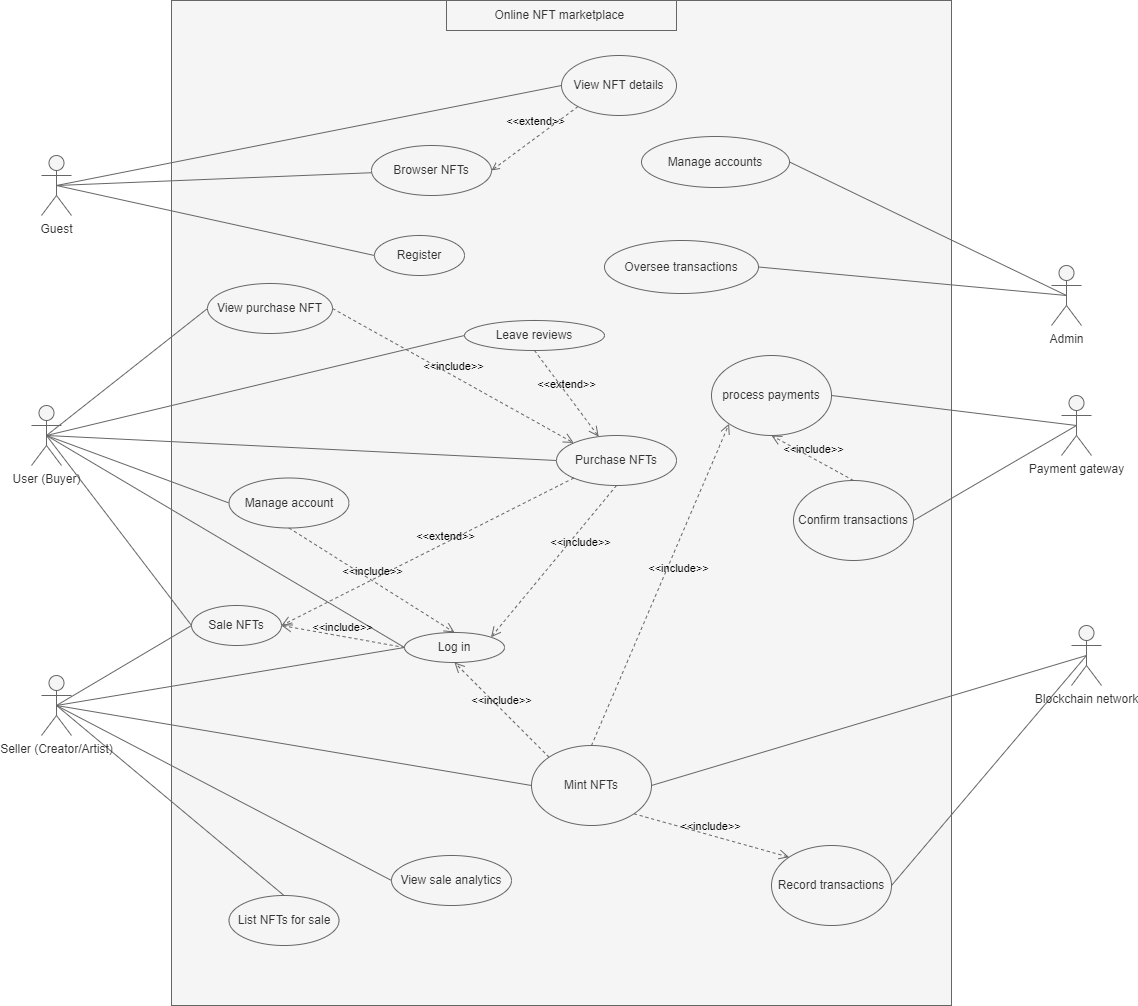

The diagram above was exported from draw.io. Its source (the exported page's mxGraphModel, read from the mxfile embedded in the PNG):
<mxGraphModel dx="1123" dy="845" grid="0" gridSize="10" guides="1" tooltips="1" connect="1" arrows="1" fold="1" page="1" pageScale="1" pageWidth="1100" pageHeight="850" background="#ffffff" math="0" shadow="1">
  <root>
    <mxCell id="0" />
    <mxCell id="1" parent="0" />
    <mxCell id="8" value="" style="rounded=0;whiteSpace=wrap;html=1;fillColor=#f5f5f5;fontColor=#333333;strokeColor=#666666;labelBackgroundColor=none;" vertex="1" parent="1">
      <mxGeometry x="720" y="358" width="780" height="1005" as="geometry" />
    </mxCell>
    <mxCell id="46" style="edgeStyle=none;html=1;exitX=0.5;exitY=0.5;exitDx=0;exitDy=0;exitPerimeter=0;endArrow=none;endFill=0;strokeColor=#666666;fontColor=#000000;labelBackgroundColor=none;fillColor=#f5f5f5;" edge="1" parent="1" source="3" target="15">
      <mxGeometry relative="1" as="geometry" />
    </mxCell>
    <mxCell id="47" style="edgeStyle=none;html=1;exitX=0.5;exitY=0.5;exitDx=0;exitDy=0;exitPerimeter=0;entryX=0;entryY=0.5;entryDx=0;entryDy=0;endArrow=none;endFill=0;strokeColor=#666666;fontColor=#000000;labelBackgroundColor=none;fillColor=#f5f5f5;" edge="1" parent="1" source="3" target="14">
      <mxGeometry relative="1" as="geometry" />
    </mxCell>
    <mxCell id="74" style="edgeStyle=none;html=1;exitX=0.5;exitY=0.5;exitDx=0;exitDy=0;exitPerimeter=0;entryX=0;entryY=0.5;entryDx=0;entryDy=0;endArrow=none;endFill=0;strokeColor=#666666;fontColor=#000000;labelBackgroundColor=none;fillColor=#f5f5f5;" edge="1" parent="1" source="2" target="22">
      <mxGeometry relative="1" as="geometry" />
    </mxCell>
    <mxCell id="84" style="edgeStyle=none;html=1;exitX=0.5;exitY=0.5;exitDx=0;exitDy=0;exitPerimeter=0;entryX=0;entryY=0.5;entryDx=0;entryDy=0;endArrow=none;endFill=0;strokeColor=#666666;fontColor=#000000;labelBackgroundColor=none;fillColor=#f5f5f5;" edge="1" parent="1" source="2" target="83">
      <mxGeometry relative="1" as="geometry" />
    </mxCell>
    <mxCell id="2" value="&lt;span style=&quot;font-size:11.0pt;mso-bidi-font-size:&lt;br/&gt;14.0pt;line-height:107%;font-family:&amp;quot;Times New Roman&amp;quot;,serif;mso-fareast-font-family:&lt;br/&gt;&amp;quot;Yu Mincho&amp;quot;;mso-fareast-theme-font:minor-fareast;mso-ansi-language:VI;&lt;br/&gt;mso-fareast-language:JA;mso-bidi-language:AR-SA&quot; lang=&quot;VI&quot;&gt;User (Buyer)&lt;/span&gt;" style="shape=umlActor;verticalLabelPosition=bottom;verticalAlign=top;html=1;strokeColor=#666666;fontColor=#333333;labelBackgroundColor=none;fillColor=#f5f5f5;" vertex="1" parent="1">
      <mxGeometry x="580" y="763" width="30" height="60" as="geometry" />
    </mxCell>
    <mxCell id="3" value="Guest" style="shape=umlActor;verticalLabelPosition=bottom;verticalAlign=top;html=1;strokeColor=#666666;fontColor=#333333;labelBackgroundColor=none;fillColor=#f5f5f5;" vertex="1" parent="1">
      <mxGeometry x="590" y="513" width="30" height="60" as="geometry" />
    </mxCell>
    <mxCell id="58" style="edgeStyle=none;html=1;exitX=0.5;exitY=0.5;exitDx=0;exitDy=0;exitPerimeter=0;entryX=0;entryY=0.5;entryDx=0;entryDy=0;endArrow=none;endFill=0;strokeColor=#666666;fontColor=#000000;labelBackgroundColor=none;fillColor=#f5f5f5;" edge="1" parent="1" source="4" target="24">
      <mxGeometry relative="1" as="geometry" />
    </mxCell>
    <mxCell id="64" style="edgeStyle=none;html=1;exitX=0.5;exitY=0.5;exitDx=0;exitDy=0;exitPerimeter=0;entryX=0;entryY=0.5;entryDx=0;entryDy=0;endArrow=none;endFill=0;strokeColor=#666666;fontColor=#000000;labelBackgroundColor=none;fillColor=#f5f5f5;" edge="1" parent="1" source="4" target="27">
      <mxGeometry relative="1" as="geometry" />
    </mxCell>
    <mxCell id="73" style="edgeStyle=none;html=1;exitX=0.5;exitY=0.5;exitDx=0;exitDy=0;exitPerimeter=0;entryX=0.5;entryY=0;entryDx=0;entryDy=0;endArrow=none;endFill=0;strokeColor=#666666;fontColor=#000000;labelBackgroundColor=none;fillColor=#f5f5f5;" edge="1" parent="1" source="4" target="25">
      <mxGeometry relative="1" as="geometry" />
    </mxCell>
    <mxCell id="76" style="edgeStyle=none;html=1;exitX=0.5;exitY=0.5;exitDx=0;exitDy=0;exitPerimeter=0;entryX=0;entryY=0.5;entryDx=0;entryDy=0;endArrow=none;endFill=0;strokeColor=#666666;fontColor=#000000;labelBackgroundColor=none;fillColor=#f5f5f5;" edge="1" parent="1" source="4" target="13">
      <mxGeometry relative="1" as="geometry" />
    </mxCell>
    <mxCell id="85" style="edgeStyle=none;html=1;exitX=0.5;exitY=0.5;exitDx=0;exitDy=0;exitPerimeter=0;entryX=0;entryY=0.5;entryDx=0;entryDy=0;endArrow=none;endFill=0;strokeColor=#666666;fontColor=#000000;labelBackgroundColor=none;fillColor=#f5f5f5;" edge="1" parent="1" source="4" target="83">
      <mxGeometry relative="1" as="geometry" />
    </mxCell>
    <mxCell id="4" value="&lt;span style=&quot;font-size:11.0pt;mso-bidi-font-size:&lt;br/&gt;14.0pt;line-height:107%;font-family:&amp;quot;Times New Roman&amp;quot;,serif;mso-fareast-font-family:&lt;br/&gt;&amp;quot;Yu Mincho&amp;quot;;mso-fareast-theme-font:minor-fareast;mso-ansi-language:VI;&lt;br/&gt;mso-fareast-language:JA;mso-bidi-language:AR-SA&quot; lang=&quot;VI&quot;&gt;Seller (Creator/Artist)&lt;/span&gt;" style="shape=umlActor;verticalLabelPosition=bottom;verticalAlign=top;html=1;fillColor=#f5f5f5;strokeColor=#666666;fontColor=#333333;labelBackgroundColor=none;" vertex="1" parent="1">
      <mxGeometry x="590" y="1033" width="30" height="60" as="geometry" />
    </mxCell>
    <mxCell id="10" value="&lt;span style=&quot;font-size:11.0pt;mso-bidi-font-size:&lt;br/&gt;14.0pt;line-height:107%;font-family:&amp;quot;Times New Roman&amp;quot;,serif;mso-fareast-font-family:&lt;br/&gt;&amp;quot;Yu Mincho&amp;quot;;mso-fareast-theme-font:minor-fareast;mso-ansi-language:VI;&lt;br/&gt;mso-fareast-language:JA;mso-bidi-language:AR-SA&quot; lang=&quot;VI&quot;&gt;Admin&lt;/span&gt;" style="shape=umlActor;verticalLabelPosition=bottom;verticalAlign=top;html=1;outlineConnect=0;strokeColor=#666666;fontColor=#333333;labelBackgroundColor=none;fillColor=#f5f5f5;" vertex="1" parent="1">
      <mxGeometry x="1600" y="623" width="30" height="60" as="geometry" />
    </mxCell>
    <mxCell id="70" style="edgeStyle=none;html=1;exitX=0;exitY=0.5;exitDx=0;exitDy=0;entryX=0.5;entryY=0.5;entryDx=0;entryDy=0;entryPerimeter=0;endArrow=none;endFill=0;strokeColor=#666666;fontColor=#000000;labelBackgroundColor=none;fillColor=#f5f5f5;" edge="1" parent="1" source="13" target="2">
      <mxGeometry relative="1" as="geometry" />
    </mxCell>
    <mxCell id="13" value="Log in" style="ellipse;whiteSpace=wrap;html=1;strokeColor=#666666;fontColor=#333333;labelBackgroundColor=none;fillColor=#f5f5f5;" vertex="1" parent="1">
      <mxGeometry x="953" y="990" width="100" height="30" as="geometry" />
    </mxCell>
    <mxCell id="14" value="Register" style="ellipse;whiteSpace=wrap;html=1;strokeColor=#666666;fontColor=#333333;labelBackgroundColor=none;fillColor=#f5f5f5;" vertex="1" parent="1">
      <mxGeometry x="923" y="593" width="90" height="40" as="geometry" />
    </mxCell>
    <mxCell id="15" value="Browser NFTs" style="ellipse;whiteSpace=wrap;html=1;strokeColor=#666666;fontColor=#333333;labelBackgroundColor=none;fillColor=#f5f5f5;" vertex="1" parent="1">
      <mxGeometry x="920" y="503" width="120" height="50" as="geometry" />
    </mxCell>
    <mxCell id="17" value="Online NFT marketplace&amp;nbsp;" style="text;html=1;strokeColor=#666666;fillColor=#f5f5f5;align=center;verticalAlign=middle;whiteSpace=wrap;rounded=0;fontColor=#333333;labelBackgroundColor=none;" vertex="1" parent="1">
      <mxGeometry x="995" y="358" width="230" height="30" as="geometry" />
    </mxCell>
    <mxCell id="81" style="edgeStyle=none;html=1;exitX=0;exitY=0.5;exitDx=0;exitDy=0;entryX=0.5;entryY=0.5;entryDx=0;entryDy=0;entryPerimeter=0;endArrow=none;endFill=0;strokeColor=#666666;fontColor=#000000;labelBackgroundColor=none;fillColor=#f5f5f5;" edge="1" parent="1" source="19" target="3">
      <mxGeometry relative="1" as="geometry" />
    </mxCell>
    <mxCell id="19" value="View NFT details" style="ellipse;whiteSpace=wrap;html=1;strokeColor=#666666;fontColor=#333333;labelBackgroundColor=none;fillColor=#f5f5f5;" vertex="1" parent="1">
      <mxGeometry x="1110" y="413" width="115" height="60" as="geometry" />
    </mxCell>
    <mxCell id="71" style="edgeStyle=none;html=1;exitX=0;exitY=0.5;exitDx=0;exitDy=0;endArrow=none;endFill=0;strokeColor=#666666;fontColor=#000000;labelBackgroundColor=none;fillColor=#f5f5f5;" edge="1" parent="1" source="20">
      <mxGeometry relative="1" as="geometry">
        <mxPoint x="595" y="793" as="targetPoint" />
      </mxGeometry>
    </mxCell>
    <mxCell id="20" value="Purchase NFTs" style="ellipse;whiteSpace=wrap;html=1;strokeColor=#666666;fontColor=#333333;labelBackgroundColor=none;fillColor=#f5f5f5;" vertex="1" parent="1">
      <mxGeometry x="1105" y="793" width="120" height="50" as="geometry" />
    </mxCell>
    <mxCell id="22" value="View purchase NFT" style="ellipse;whiteSpace=wrap;html=1;strokeColor=#666666;fontColor=#333333;labelBackgroundColor=none;fillColor=#f5f5f5;" vertex="1" parent="1">
      <mxGeometry x="756" y="641" width="125" height="50" as="geometry" />
    </mxCell>
    <mxCell id="77" style="edgeStyle=none;html=1;exitX=0;exitY=0.5;exitDx=0;exitDy=0;entryX=0.5;entryY=0.5;entryDx=0;entryDy=0;entryPerimeter=0;endArrow=none;endFill=0;strokeColor=#666666;fontColor=#000000;labelBackgroundColor=none;fillColor=#f5f5f5;" edge="1" parent="1" source="23" target="2">
      <mxGeometry relative="1" as="geometry" />
    </mxCell>
    <mxCell id="23" value="Leave reviews" style="ellipse;whiteSpace=wrap;html=1;strokeColor=#666666;fontColor=#333333;labelBackgroundColor=none;fillColor=#f5f5f5;" vertex="1" parent="1">
      <mxGeometry x="1013" y="678" width="140" height="30" as="geometry" />
    </mxCell>
    <mxCell id="60" style="edgeStyle=none;html=1;exitX=1;exitY=0.5;exitDx=0;exitDy=0;entryX=0.5;entryY=0.5;entryDx=0;entryDy=0;entryPerimeter=0;endArrow=none;endFill=0;strokeColor=#666666;fontColor=#000000;labelBackgroundColor=none;fillColor=#f5f5f5;" edge="1" parent="1" source="24" target="33">
      <mxGeometry relative="1" as="geometry" />
    </mxCell>
    <mxCell id="24" value="Mint NFTs" style="ellipse;whiteSpace=wrap;html=1;strokeColor=#666666;fontColor=#333333;labelBackgroundColor=none;fillColor=#f5f5f5;" vertex="1" parent="1">
      <mxGeometry x="1080" y="1103" width="120" height="80" as="geometry" />
    </mxCell>
    <mxCell id="25" value="List NFTs for sale" style="ellipse;whiteSpace=wrap;html=1;strokeColor=#666666;fontColor=#333333;labelBackgroundColor=none;fillColor=#f5f5f5;" vertex="1" parent="1">
      <mxGeometry x="777.5" y="1253" width="110" height="50" as="geometry" />
    </mxCell>
    <mxCell id="69" style="edgeStyle=none;html=1;exitX=0;exitY=0.5;exitDx=0;exitDy=0;entryX=0.5;entryY=0.5;entryDx=0;entryDy=0;entryPerimeter=0;endArrow=none;endFill=0;strokeColor=#666666;fontColor=#000000;labelBackgroundColor=none;fillColor=#f5f5f5;" edge="1" parent="1" source="26" target="2">
      <mxGeometry relative="1" as="geometry" />
    </mxCell>
    <mxCell id="26" value="Manage account" style="ellipse;whiteSpace=wrap;html=1;strokeColor=#666666;fontColor=#333333;labelBackgroundColor=none;fillColor=#f5f5f5;" vertex="1" parent="1">
      <mxGeometry x="777.5" y="835.5" width="120" height="50" as="geometry" />
    </mxCell>
    <mxCell id="27" value="View sale analytics" style="ellipse;whiteSpace=wrap;html=1;strokeColor=#666666;fontColor=#333333;labelBackgroundColor=none;fillColor=#f5f5f5;" vertex="1" parent="1">
      <mxGeometry x="940" y="1213" width="120" height="50" as="geometry" />
    </mxCell>
    <mxCell id="56" style="edgeStyle=none;html=1;exitX=1;exitY=0.5;exitDx=0;exitDy=0;entryX=0.5;entryY=0.5;entryDx=0;entryDy=0;entryPerimeter=0;endArrow=none;endFill=0;strokeColor=#666666;fontColor=#000000;labelBackgroundColor=none;fillColor=#f5f5f5;" edge="1" parent="1" source="28" target="10">
      <mxGeometry relative="1" as="geometry" />
    </mxCell>
    <mxCell id="28" value="Manage accounts" style="ellipse;whiteSpace=wrap;html=1;strokeColor=#666666;fontColor=#333333;labelBackgroundColor=none;fillColor=#f5f5f5;" vertex="1" parent="1">
      <mxGeometry x="1190" y="494" width="148" height="51" as="geometry" />
    </mxCell>
    <mxCell id="57" style="edgeStyle=none;html=1;exitX=1;exitY=0.5;exitDx=0;exitDy=0;entryX=0.5;entryY=0.5;entryDx=0;entryDy=0;entryPerimeter=0;endArrow=none;endFill=0;strokeColor=#666666;fontColor=#000000;labelBackgroundColor=none;fillColor=#f5f5f5;" edge="1" parent="1" source="29" target="10">
      <mxGeometry relative="1" as="geometry" />
    </mxCell>
    <mxCell id="29" value="Oversee transactions" style="ellipse;whiteSpace=wrap;html=1;strokeColor=#666666;fontColor=#333333;labelBackgroundColor=none;fillColor=#f5f5f5;" vertex="1" parent="1">
      <mxGeometry x="1153" y="598" width="154" height="53" as="geometry" />
    </mxCell>
    <mxCell id="54" style="edgeStyle=none;html=1;exitX=1;exitY=0.5;exitDx=0;exitDy=0;entryX=0.5;entryY=0.5;entryDx=0;entryDy=0;entryPerimeter=0;endArrow=none;endFill=0;strokeColor=#666666;fontColor=#000000;labelBackgroundColor=none;fillColor=#f5f5f5;" edge="1" parent="1" source="30" target="33">
      <mxGeometry relative="1" as="geometry" />
    </mxCell>
    <mxCell id="30" value="Record transactions" style="ellipse;whiteSpace=wrap;html=1;strokeColor=#666666;fontColor=#333333;labelBackgroundColor=none;fillColor=#f5f5f5;" vertex="1" parent="1">
      <mxGeometry x="1320" y="1203" width="120" height="80" as="geometry" />
    </mxCell>
    <mxCell id="33" value="Blockchain network" style="shape=umlActor;verticalLabelPosition=bottom;verticalAlign=top;html=1;outlineConnect=0;strokeColor=#666666;fontColor=#333333;labelBackgroundColor=none;fillColor=#f5f5f5;" vertex="1" parent="1">
      <mxGeometry x="1620" y="983" width="30" height="60" as="geometry" />
    </mxCell>
    <mxCell id="50" style="edgeStyle=none;html=1;exitX=0.5;exitY=0.5;exitDx=0;exitDy=0;exitPerimeter=0;entryX=1;entryY=0.5;entryDx=0;entryDy=0;endArrow=none;endFill=0;strokeColor=#666666;fontColor=#000000;labelBackgroundColor=none;fillColor=#f5f5f5;" edge="1" parent="1" source="36" target="38">
      <mxGeometry relative="1" as="geometry" />
    </mxCell>
    <mxCell id="51" style="edgeStyle=none;html=1;exitX=0.5;exitY=0.5;exitDx=0;exitDy=0;exitPerimeter=0;entryX=1;entryY=0.5;entryDx=0;entryDy=0;endArrow=none;endFill=0;strokeColor=#666666;fontColor=#000000;labelBackgroundColor=none;fillColor=#f5f5f5;" edge="1" parent="1" source="36" target="37">
      <mxGeometry relative="1" as="geometry" />
    </mxCell>
    <mxCell id="36" value="Payment gateway" style="shape=umlActor;verticalLabelPosition=bottom;verticalAlign=top;html=1;outlineConnect=0;strokeColor=#666666;fontColor=#333333;labelBackgroundColor=none;fillColor=#f5f5f5;" vertex="1" parent="1">
      <mxGeometry x="1610" y="753" width="30" height="60" as="geometry" />
    </mxCell>
    <mxCell id="37" value="process payments" style="ellipse;whiteSpace=wrap;html=1;strokeColor=#666666;fontColor=#333333;labelBackgroundColor=none;fillColor=#f5f5f5;" vertex="1" parent="1">
      <mxGeometry x="1260" y="713" width="120" height="80" as="geometry" />
    </mxCell>
    <mxCell id="38" value="Confirm transactions" style="ellipse;whiteSpace=wrap;html=1;strokeColor=#666666;fontColor=#333333;labelBackgroundColor=none;fillColor=#f5f5f5;" vertex="1" parent="1">
      <mxGeometry x="1342" y="838" width="120" height="80" as="geometry" />
    </mxCell>
    <mxCell id="43" value="&amp;lt;&amp;lt;extend&amp;gt;&amp;gt;" style="endArrow=open;html=1;rounded=0;align=center;verticalAlign=bottom;dashed=1;endFill=0;labelBackgroundColor=none;exitX=0;exitY=1;exitDx=0;exitDy=0;entryX=1;entryY=0.5;entryDx=0;entryDy=0;strokeColor=#666666;fontColor=#000000;fillColor=#f5f5f5;" edge="1" parent="1" source="19" target="15">
      <mxGeometry x="-0.0771" y="-7" relative="1" as="geometry">
        <mxPoint x="1000" y="803" as="sourcePoint" />
        <mxPoint x="1160" y="803" as="targetPoint" />
        <mxPoint x="1" as="offset" />
      </mxGeometry>
    </mxCell>
    <mxCell id="53" value="&amp;lt;&amp;lt;include&amp;gt;&amp;gt;" style="endArrow=open;startArrow=none;endFill=0;startFill=0;endSize=8;html=1;verticalAlign=bottom;dashed=1;labelBackgroundColor=none;exitX=0.5;exitY=0;exitDx=0;exitDy=0;entryX=0.5;entryY=1;entryDx=0;entryDy=0;strokeColor=#666666;fontColor=#000000;fillColor=#f5f5f5;" edge="1" parent="1" source="38" target="37">
      <mxGeometry width="160" relative="1" as="geometry">
        <mxPoint x="1110" y="753" as="sourcePoint" />
        <mxPoint x="1270" y="753" as="targetPoint" />
      </mxGeometry>
    </mxCell>
    <mxCell id="62" value="&amp;lt;&amp;lt;include&amp;gt;&amp;gt;" style="endArrow=open;startArrow=none;endFill=0;startFill=0;endSize=8;html=1;verticalAlign=bottom;dashed=1;labelBackgroundColor=none;exitX=0.5;exitY=0;exitDx=0;exitDy=0;entryX=0;entryY=1;entryDx=0;entryDy=0;strokeColor=#666666;fontColor=#000000;fillColor=#f5f5f5;" edge="1" parent="1" source="24" target="37">
      <mxGeometry x="0.0776" y="-14" width="160" relative="1" as="geometry">
        <mxPoint x="1100" y="813" as="sourcePoint" />
        <mxPoint x="1260" y="813" as="targetPoint" />
        <mxPoint as="offset" />
      </mxGeometry>
    </mxCell>
    <mxCell id="66" value="&amp;lt;&amp;lt;include&amp;gt;&amp;gt;" style="endArrow=open;startArrow=none;endFill=0;startFill=0;endSize=8;html=1;verticalAlign=bottom;dashed=1;labelBackgroundColor=none;exitX=0.5;exitY=1;exitDx=0;exitDy=0;entryX=1;entryY=0;entryDx=0;entryDy=0;strokeColor=#666666;fontColor=#000000;fillColor=#f5f5f5;" edge="1" parent="1" source="20" target="13">
      <mxGeometry x="-0.2432" y="15" width="160" relative="1" as="geometry">
        <mxPoint x="830" y="833" as="sourcePoint" />
        <mxPoint x="990" y="833" as="targetPoint" />
        <mxPoint as="offset" />
      </mxGeometry>
    </mxCell>
    <mxCell id="67" value="&amp;lt;&amp;lt;include&amp;gt;&amp;gt;" style="endArrow=open;startArrow=none;endFill=0;startFill=0;endSize=8;html=1;verticalAlign=bottom;dashed=1;labelBackgroundColor=none;exitX=1;exitY=0.5;exitDx=0;exitDy=0;entryX=0;entryY=0;entryDx=0;entryDy=0;strokeColor=#666666;fontColor=#000000;fillColor=#f5f5f5;" edge="1" parent="1" source="22" target="20">
      <mxGeometry width="160" relative="1" as="geometry">
        <mxPoint x="830" y="833" as="sourcePoint" />
        <mxPoint x="990" y="863" as="targetPoint" />
      </mxGeometry>
    </mxCell>
    <mxCell id="68" value="&amp;lt;&amp;lt;extend&amp;gt;&amp;gt;" style="endArrow=open;startArrow=none;endFill=0;startFill=0;endSize=8;html=1;verticalAlign=bottom;dashed=1;labelBackgroundColor=none;exitX=0.5;exitY=1;exitDx=0;exitDy=0;strokeColor=#666666;fontColor=#000000;fillColor=#f5f5f5;" edge="1" parent="1" source="23" target="20">
      <mxGeometry x="-0.0018" width="160" relative="1" as="geometry">
        <mxPoint x="830" y="833" as="sourcePoint" />
        <mxPoint x="990" y="833" as="targetPoint" />
        <mxPoint as="offset" />
      </mxGeometry>
    </mxCell>
    <mxCell id="72" value="&amp;lt;&amp;lt;include&amp;gt;&amp;gt;" style="endArrow=open;startArrow=none;endFill=0;startFill=0;endSize=8;html=1;verticalAlign=bottom;dashed=1;labelBackgroundColor=none;exitX=0.5;exitY=1;exitDx=0;exitDy=0;entryX=0.5;entryY=0;entryDx=0;entryDy=0;strokeColor=#666666;fontColor=#000000;fillColor=#f5f5f5;" edge="1" parent="1" source="26" target="13">
      <mxGeometry width="160" relative="1" as="geometry">
        <mxPoint x="720" y="903" as="sourcePoint" />
        <mxPoint x="880" y="903" as="targetPoint" />
      </mxGeometry>
    </mxCell>
    <mxCell id="79" value="&amp;lt;&amp;lt;include&amp;gt;&amp;gt;" style="endArrow=open;startArrow=none;endFill=0;startFill=0;endSize=8;html=1;verticalAlign=bottom;dashed=1;labelBackgroundColor=none;exitX=1;exitY=1;exitDx=0;exitDy=0;entryX=0;entryY=0;entryDx=0;entryDy=0;strokeColor=#666666;fontColor=#000000;fillColor=#f5f5f5;" edge="1" parent="1" source="24" target="30">
      <mxGeometry width="160" relative="1" as="geometry">
        <mxPoint x="1150" y="1093" as="sourcePoint" />
        <mxPoint x="1310" y="1093" as="targetPoint" />
      </mxGeometry>
    </mxCell>
    <mxCell id="82" value="&amp;lt;&amp;lt;include&amp;gt;&amp;gt;" style="endArrow=open;startArrow=none;endFill=0;startFill=0;endSize=8;html=1;verticalAlign=bottom;dashed=1;labelBackgroundColor=none;exitX=0;exitY=0;exitDx=0;exitDy=0;entryX=0.5;entryY=1;entryDx=0;entryDy=0;strokeColor=#666666;fontColor=#000000;fillColor=#f5f5f5;" edge="1" parent="1" source="24" target="13">
      <mxGeometry width="160" relative="1" as="geometry">
        <mxPoint x="920" y="953" as="sourcePoint" />
        <mxPoint x="1080" y="953" as="targetPoint" />
      </mxGeometry>
    </mxCell>
    <mxCell id="83" value="Sale NFTs" style="ellipse;whiteSpace=wrap;html=1;strokeColor=#666666;fontColor=#333333;labelBackgroundColor=none;fillColor=#f5f5f5;" vertex="1" parent="1">
      <mxGeometry x="740" y="963" width="90" height="40" as="geometry" />
    </mxCell>
    <mxCell id="87" value="&amp;lt;&amp;lt;include&amp;gt;&amp;gt;" style="endArrow=open;startArrow=none;endFill=0;startFill=0;endSize=8;html=1;verticalAlign=bottom;dashed=1;labelBackgroundColor=none;exitX=0;exitY=0.5;exitDx=0;exitDy=0;entryX=1;entryY=0.5;entryDx=0;entryDy=0;strokeColor=#666666;fontColor=#000000;fillColor=#f5f5f5;" edge="1" parent="1" source="13" target="83">
      <mxGeometry width="160" relative="1" as="geometry">
        <mxPoint x="850" y="1073" as="sourcePoint" />
        <mxPoint x="850" y="1003" as="targetPoint" />
      </mxGeometry>
    </mxCell>
    <mxCell id="88" value="&amp;lt;&amp;lt;extend&amp;gt;&amp;gt;" style="endArrow=open;startArrow=none;endFill=0;startFill=0;endSize=8;html=1;verticalAlign=bottom;dashed=1;labelBackgroundColor=none;exitX=0;exitY=1;exitDx=0;exitDy=0;entryX=1;entryY=0.5;entryDx=0;entryDy=0;strokeColor=#666666;fontColor=#000000;fillColor=#f5f5f5;" edge="1" parent="1" source="20" target="83">
      <mxGeometry x="-0.1128" y="3" width="160" relative="1" as="geometry">
        <mxPoint x="920" y="833" as="sourcePoint" />
        <mxPoint x="1080" y="833" as="targetPoint" />
        <mxPoint as="offset" />
      </mxGeometry>
    </mxCell>
  </root>
</mxGraphModel>